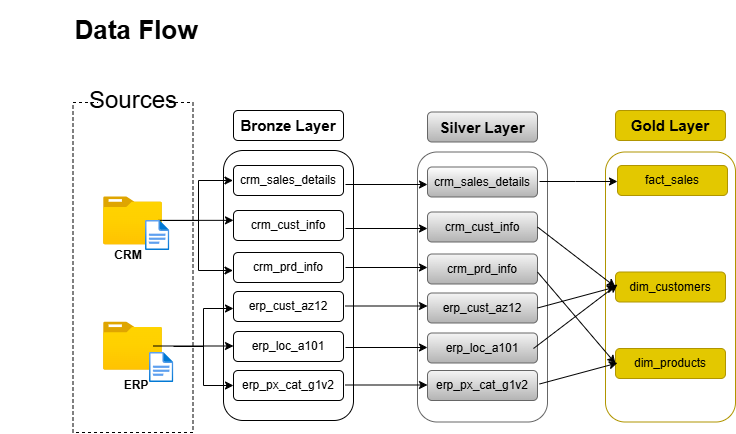

The diagram above was exported from draw.io. Its source (the exported page's mxGraphModel, read from the mxfile embedded in the PNG):
<mxGraphModel dx="1080" dy="549" grid="1" gridSize="4" guides="1" tooltips="1" connect="1" arrows="1" fold="1" page="0" pageScale="1" pageWidth="850" pageHeight="1100" background="light-dark(#FFFFFF,#FFFFFF)" math="0" shadow="0">
  <root>
    <mxCell id="0" />
    <mxCell id="1" parent="0" />
    <mxCell id="fRnNj7hYi1z463XX15HG-1" parent="1" style="rounded=0;whiteSpace=wrap;html=1;fillColor=none;strokeColor=light-dark(#000000,#4D4D4D);fontColor=light-dark(#000000,#000000);dashed=1;" value="" vertex="1">
      <mxGeometry height="330" width="120" x="39.5" y="122" as="geometry" />
    </mxCell>
    <mxCell id="fRnNj7hYi1z463XX15HG-3" parent="1" style="rounded=0;whiteSpace=wrap;html=1;fillColor=light-dark(#FFFFFF,#FFFFFF);fontColor=light-dark(#000000,#000000);strokeColor=none;fontSize=24;" value="Sources" vertex="1">
      <mxGeometry height="40" width="70" x="65" y="100" as="geometry" />
    </mxCell>
    <mxCell id="fRnNj7hYi1z463XX15HG-4" parent="1" style="image;aspect=fixed;html=1;points=[];align=center;fontSize=12;image=img/lib/azure2/general/Folder_Blank.svg;" value="" vertex="1">
      <mxGeometry height="48.69" width="60" x="69.5" y="216" as="geometry" />
    </mxCell>
    <mxCell id="fRnNj7hYi1z463XX15HG-6" parent="1" style="text;html=1;whiteSpace=wrap;strokeColor=none;fillColor=none;align=center;verticalAlign=middle;rounded=0;" value="&lt;span style=&quot;color: light-dark(rgb(0, 0, 0), rgb(0, 0, 0));&quot;&gt;&lt;b&gt;CRM&lt;/b&gt;&lt;/span&gt;" vertex="1">
      <mxGeometry height="30" width="60" x="65" y="260" as="geometry" />
    </mxCell>
    <mxCell id="fRnNj7hYi1z463XX15HG-7" parent="1" style="image;aspect=fixed;html=1;points=[];align=center;fontSize=12;image=img/lib/azure2/general/Folder_Blank.svg;" value="" vertex="1">
      <mxGeometry height="48.69" width="59.99" x="69.51" y="341.31" as="geometry" />
    </mxCell>
    <mxCell id="fRnNj7hYi1z463XX15HG-8" parent="1" style="text;html=1;whiteSpace=wrap;strokeColor=none;fillColor=none;align=center;verticalAlign=middle;rounded=0;" value="&lt;span style=&quot;color: light-dark(rgb(0, 0, 0), rgb(0, 0, 0));&quot;&gt;&lt;b&gt;ERP&lt;/b&gt;&lt;/span&gt;" vertex="1">
      <mxGeometry height="30" width="60" x="72.5" y="390" as="geometry" />
    </mxCell>
    <mxCell id="fRnNj7hYi1z463XX15HG-11" parent="1" style="rounded=1;whiteSpace=wrap;html=1;fillColor=none;strokeColor=light-dark(#000000,#FFCC99);" value="" vertex="1">
      <mxGeometry height="270" width="130" x="190" y="170" as="geometry" />
    </mxCell>
    <mxCell id="fRnNj7hYi1z463XX15HG-13" edge="1" parent="1" source="fRnNj7hYi1z463XX15HG-11" style="edgeStyle=orthogonalEdgeStyle;rounded=0;orthogonalLoop=1;jettySize=auto;html=1;innerLoopWaypoints=1;exitX=0.5;exitY=1;exitDx=0;exitDy=0;" target="fRnNj7hYi1z463XX15HG-11">
      <mxGeometry relative="1" as="geometry" />
    </mxCell>
    <mxCell id="fRnNj7hYi1z463XX15HG-14" parent="1" style="rounded=1;whiteSpace=wrap;html=1;fillColor=light-dark(#FFFFFF,#FFCC99);fontColor=light-dark(#000000,#000000);" value="&lt;font style=&quot;font-size: 15px;&quot;&gt;&lt;b&gt;Bronze Layer&lt;/b&gt;&lt;/font&gt;" vertex="1">
      <mxGeometry height="30" width="110" x="200" y="130" as="geometry" />
    </mxCell>
    <mxCell id="fRnNj7hYi1z463XX15HG-15" parent="1" style="rounded=1;whiteSpace=wrap;html=1;fillColor=light-dark(#FFFFFF,#FFCC99);fontColor=light-dark(#000000,#000000);" value="crm_sales_details" vertex="1">
      <mxGeometry height="30" width="110" x="200" y="185" as="geometry" />
    </mxCell>
    <mxCell id="fRnNj7hYi1z463XX15HG-16" parent="1" style="rounded=1;whiteSpace=wrap;html=1;fillColor=light-dark(#FFFFFF,#FFCC99);fontColor=light-dark(#000000,#000000);" value="crm_cust_info" vertex="1">
      <mxGeometry height="30" width="110" x="200" y="230" as="geometry" />
    </mxCell>
    <mxCell id="fRnNj7hYi1z463XX15HG-17" parent="1" style="rounded=1;whiteSpace=wrap;html=1;fillColor=light-dark(#FFFFFF,#FFCC99);fontColor=light-dark(#000000,#000000);" value="crm_prd_info" vertex="1">
      <mxGeometry height="30" width="110" x="200" y="272" as="geometry" />
    </mxCell>
    <mxCell id="fRnNj7hYi1z463XX15HG-18" parent="1" style="rounded=1;whiteSpace=wrap;html=1;fillColor=light-dark(#FFFFFF,#FFCC99);fontColor=light-dark(#000000,#000000);" value="erp_cust_az12" vertex="1">
      <mxGeometry height="30" width="110" x="200" y="311" as="geometry" />
    </mxCell>
    <mxCell id="fRnNj7hYi1z463XX15HG-19" parent="1" style="rounded=1;whiteSpace=wrap;html=1;fillColor=light-dark(#FFFFFF,#FFCC99);fontColor=light-dark(#000000,#000000);" value="erp_loc_a101" vertex="1">
      <mxGeometry height="30" width="110" x="200" y="351" as="geometry" />
    </mxCell>
    <mxCell id="fRnNj7hYi1z463XX15HG-20" parent="1" style="rounded=1;whiteSpace=wrap;html=1;fillColor=light-dark(#FFFFFF,#FFCC99);fontColor=light-dark(#000000,#000000);" value="erp_px_cat_g1v2" vertex="1">
      <mxGeometry height="30" width="110" x="200" y="390" as="geometry" />
    </mxCell>
    <mxCell id="fRnNj7hYi1z463XX15HG-28" edge="1" parent="1" style="endArrow=classic;html=1;rounded=0;strokeColor=light-dark(#000000,#000000);entryX=0;entryY=0.25;entryDx=0;entryDy=0;" value="">
      <mxGeometry height="50" relative="1" width="50" as="geometry">
        <Array as="points" />
        <mxPoint x="125" y="239.85" as="sourcePoint" />
        <mxPoint x="200" y="239.85" as="targetPoint" />
      </mxGeometry>
    </mxCell>
    <mxCell id="fRnNj7hYi1z463XX15HG-29" edge="1" parent="1" style="endArrow=classic;html=1;rounded=0;strokeColor=light-dark(#000000,#000000);edgeStyle=elbowEdgeStyle;" value="">
      <mxGeometry height="50" relative="1" width="50" as="geometry">
        <mxPoint x="129.5" y="240" as="sourcePoint" />
        <mxPoint x="199.5" y="200" as="targetPoint" />
      </mxGeometry>
    </mxCell>
    <mxCell id="fRnNj7hYi1z463XX15HG-30" edge="1" parent="1" style="endArrow=classic;html=1;rounded=0;strokeColor=light-dark(#000000,#000000);edgeStyle=elbowEdgeStyle;" value="">
      <mxGeometry height="50" relative="1" width="50" as="geometry">
        <mxPoint x="129.5" y="240" as="sourcePoint" />
        <mxPoint x="199.5" y="290" as="targetPoint" />
      </mxGeometry>
    </mxCell>
    <mxCell id="fRnNj7hYi1z463XX15HG-34" edge="1" parent="1" style="endArrow=classic;html=1;rounded=0;strokeColor=light-dark(#000000,#000000);" value="">
      <mxGeometry height="50" relative="1" width="50" as="geometry">
        <mxPoint x="120" y="365.5" as="sourcePoint" />
        <mxPoint x="200" y="365.5" as="targetPoint" />
      </mxGeometry>
    </mxCell>
    <mxCell id="fRnNj7hYi1z463XX15HG-35" edge="1" parent="1" style="endArrow=classic;html=1;rounded=0;strokeColor=light-dark(#000000,#000000);edgeStyle=elbowEdgeStyle;" value="">
      <mxGeometry height="50" relative="1" width="50" as="geometry">
        <mxPoint x="140" y="366" as="sourcePoint" />
        <mxPoint x="200" y="328" as="targetPoint" />
      </mxGeometry>
    </mxCell>
    <mxCell id="fRnNj7hYi1z463XX15HG-37" edge="1" parent="1" style="endArrow=classic;html=1;rounded=0;strokeColor=light-dark(#000000,#000000);edgeStyle=elbowEdgeStyle;" target="fRnNj7hYi1z463XX15HG-20" value="">
      <mxGeometry height="50" relative="1" width="50" as="geometry">
        <Array as="points">
          <mxPoint x="170" y="370" />
          <mxPoint x="160" y="380" />
        </Array>
        <mxPoint x="170" y="362.9" as="sourcePoint" />
        <mxPoint x="200" y="405.65" as="targetPoint" />
      </mxGeometry>
    </mxCell>
    <mxCell id="fRnNj7hYi1z463XX15HG-40" parent="1" style="rounded=1;whiteSpace=wrap;html=1;strokeColor=light-dark(#FFFFFF,#FFFFFF);fillColor=none;" value="&lt;font style=&quot;font-size: 26px;&quot;&gt;&lt;b style=&quot;color: light-dark(rgb(0, 0, 0), rgb(0, 0, 0));&quot;&gt;Data Flow&lt;/b&gt;&lt;/font&gt;" vertex="1">
      <mxGeometry height="60" width="270" x="-32.5" y="20" as="geometry" />
    </mxCell>
    <mxCell id="hniCGMkmHTk85XAmsev1-1" parent="1" style="rounded=1;whiteSpace=wrap;html=1;fillColor=none;strokeColor=light-dark(#666666,#B3B3B3);gradientColor=#b3b3b3;" value="" vertex="1">
      <mxGeometry height="270" width="130" x="384" y="171.5" as="geometry" />
    </mxCell>
    <mxCell id="hniCGMkmHTk85XAmsev1-2" edge="1" parent="1" source="hniCGMkmHTk85XAmsev1-1" style="edgeStyle=orthogonalEdgeStyle;rounded=0;orthogonalLoop=1;jettySize=auto;html=1;innerLoopWaypoints=1;exitX=0.5;exitY=1;exitDx=0;exitDy=0;strokeColor=light-dark(#666666,#B3B3B3);fillColor=#f5f5f5;gradientColor=#b3b3b3;" target="hniCGMkmHTk85XAmsev1-1">
      <mxGeometry relative="1" as="geometry" />
    </mxCell>
    <mxCell id="hniCGMkmHTk85XAmsev1-3" parent="1" style="rounded=1;whiteSpace=wrap;html=1;fillColor=light-dark(#F5F5F5,#E6E6E6);strokeColor=light-dark(#666666,#FCFCFC);gradientColor=#b3b3b3;fontColor=light-dark(#000000,#1A1A1A);" value="&lt;font style=&quot;font-size: 15px;&quot;&gt;&lt;b&gt;Silver Layer&lt;/b&gt;&lt;/font&gt;" vertex="1">
      <mxGeometry height="30" width="110" x="394" y="131.5" as="geometry" />
    </mxCell>
    <mxCell id="hniCGMkmHTk85XAmsev1-4" parent="1" style="rounded=1;whiteSpace=wrap;html=1;fillColor=light-dark(#FFFFFF,#E6E6E6);strokeColor=light-dark(#666666,#B3B3B3);gradientColor=#b3b3b3;fontColor=light-dark(#000000,#1A1A1A);" value="crm_sales_details" vertex="1">
      <mxGeometry height="30" width="110" x="394" y="186.5" as="geometry" />
    </mxCell>
    <mxCell id="hniCGMkmHTk85XAmsev1-5" parent="1" style="rounded=1;whiteSpace=wrap;html=1;fillColor=light-dark(#F5F5F5,#E6E6E6);strokeColor=light-dark(#666666,#B3B3B3);gradientColor=#b3b3b3;fontColor=light-dark(#000000,#1A1A1A);" value="crm_cust_info" vertex="1">
      <mxGeometry height="30" width="110" x="394" y="231.5" as="geometry" />
    </mxCell>
    <mxCell id="hniCGMkmHTk85XAmsev1-6" parent="1" style="rounded=1;whiteSpace=wrap;html=1;fillColor=light-dark(#F5F5F5,#E6E6E6);strokeColor=light-dark(#666666,#B3B3B3);gradientColor=#b3b3b3;fontColor=light-dark(#000000,#1A1A1A);" value="crm_prd_info" vertex="1">
      <mxGeometry height="30" width="110" x="394" y="273.5" as="geometry" />
    </mxCell>
    <mxCell id="hniCGMkmHTk85XAmsev1-7" parent="1" style="rounded=1;whiteSpace=wrap;html=1;fillColor=light-dark(#F5F5F5,#E6E6E6);strokeColor=light-dark(#666666,#B3B3B3);gradientColor=#b3b3b3;fontColor=light-dark(#000000,#1A1A1A);" value="erp_cust_az12" vertex="1">
      <mxGeometry height="30" width="110" x="394" y="312.5" as="geometry" />
    </mxCell>
    <mxCell id="hniCGMkmHTk85XAmsev1-8" parent="1" style="rounded=1;whiteSpace=wrap;html=1;fillColor=light-dark(#F5F5F5,#E6E6E6);strokeColor=light-dark(#666666,#B3B3B3);gradientColor=#b3b3b3;fontColor=light-dark(#000000,#1A1A1A);" value="erp_loc_a101" vertex="1">
      <mxGeometry height="30" width="110" x="394" y="352.5" as="geometry" />
    </mxCell>
    <mxCell id="hniCGMkmHTk85XAmsev1-9" parent="1" style="rounded=1;whiteSpace=wrap;html=1;fillColor=light-dark(#F5F5F5,#E6E6E6);strokeColor=light-dark(#666666,#B3B3B3);gradientColor=#b3b3b3;fontColor=light-dark(#000000,#1A1A1A);" value="erp_px_cat_g1v2" vertex="1">
      <mxGeometry height="30" width="110" x="394" y="390" as="geometry" />
    </mxCell>
    <mxCell id="hniCGMkmHTk85XAmsev1-10" edge="1" parent="1" style="endArrow=classic;html=1;rounded=0;strokeColor=light-dark(#000000,#000000);" value="">
      <mxGeometry height="50" relative="1" width="50" as="geometry">
        <mxPoint x="312" y="204" as="sourcePoint" />
        <mxPoint x="394" y="204" as="targetPoint" />
      </mxGeometry>
    </mxCell>
    <mxCell id="hniCGMkmHTk85XAmsev1-11" edge="1" parent="1" style="endArrow=classic;html=1;rounded=0;strokeColor=light-dark(#000000,#000000);" value="">
      <mxGeometry height="50" relative="1" width="50" as="geometry">
        <mxPoint x="312" y="248" as="sourcePoint" />
        <mxPoint x="394" y="248" as="targetPoint" />
      </mxGeometry>
    </mxCell>
    <mxCell id="hniCGMkmHTk85XAmsev1-12" edge="1" parent="1" style="endArrow=classic;html=1;rounded=0;strokeColor=light-dark(#000000,#000000);" value="">
      <mxGeometry height="50" relative="1" width="50" as="geometry">
        <mxPoint x="312" y="287" as="sourcePoint" />
        <mxPoint x="394" y="287" as="targetPoint" />
      </mxGeometry>
    </mxCell>
    <mxCell id="hniCGMkmHTk85XAmsev1-13" edge="1" parent="1" style="endArrow=classic;html=1;rounded=0;strokeColor=light-dark(#000000,#000000);" value="">
      <mxGeometry height="50" relative="1" width="50" as="geometry">
        <mxPoint x="312" y="325.5" as="sourcePoint" />
        <mxPoint x="394" y="325.5" as="targetPoint" />
      </mxGeometry>
    </mxCell>
    <mxCell id="hniCGMkmHTk85XAmsev1-14" edge="1" parent="1" style="endArrow=classic;html=1;rounded=0;strokeColor=light-dark(#000000,#000000);" value="">
      <mxGeometry height="50" relative="1" width="50" as="geometry">
        <mxPoint x="312" y="367" as="sourcePoint" />
        <mxPoint x="394" y="367" as="targetPoint" />
      </mxGeometry>
    </mxCell>
    <mxCell id="hniCGMkmHTk85XAmsev1-15" edge="1" parent="1" style="endArrow=classic;html=1;rounded=0;strokeColor=light-dark(#000000,#000000);" value="">
      <mxGeometry height="50" relative="1" width="50" as="geometry">
        <mxPoint x="312" y="404.5" as="sourcePoint" />
        <mxPoint x="394" y="404.5" as="targetPoint" />
      </mxGeometry>
    </mxCell>
    <mxCell id="ufbxdiLPY41Jvv7swZaa-1" parent="1" style="rounded=1;whiteSpace=wrap;html=1;fillColor=none;strokeColor=light-dark(#B09500,#FCD300);fontColor=light-dark(#000000,#000000);" value="" vertex="1">
      <mxGeometry height="270" width="130" x="572" y="171.5" as="geometry" />
    </mxCell>
    <mxCell id="ufbxdiLPY41Jvv7swZaa-2" edge="1" parent="1" source="ufbxdiLPY41Jvv7swZaa-1" style="edgeStyle=orthogonalEdgeStyle;rounded=0;orthogonalLoop=1;jettySize=auto;html=1;innerLoopWaypoints=1;exitX=0.5;exitY=1;exitDx=0;exitDy=0;strokeColor=light-dark(#B09500,#FCD300);fillColor=#e3c800;fontColor=light-dark(#000000,#000000);" target="ufbxdiLPY41Jvv7swZaa-1">
      <mxGeometry relative="1" as="geometry" />
    </mxCell>
    <mxCell id="ufbxdiLPY41Jvv7swZaa-3" parent="1" style="rounded=1;whiteSpace=wrap;html=1;fillColor=#e3c800;strokeColor=light-dark(#B09500,#FCD300);fontColor=light-dark(#000000,#000000);" value="&lt;font style=&quot;font-size: 15px;&quot;&gt;&lt;b&gt;Gold Layer&lt;/b&gt;&lt;/font&gt;" vertex="1">
      <mxGeometry height="30" width="110" x="582" y="130" as="geometry" />
    </mxCell>
    <mxCell id="ufbxdiLPY41Jvv7swZaa-4" parent="1" style="rounded=1;whiteSpace=wrap;html=1;fillColor=#e3c800;strokeColor=light-dark(#B09500,#FCD300);fontColor=light-dark(#000000,#000000);" value="&lt;span style=&quot;color: light-dark(rgb(0, 0, 0), rgb(0, 0, 0));&quot;&gt;fact_sales&lt;/span&gt;" vertex="1">
      <mxGeometry height="30" width="110" x="584" y="185" as="geometry" />
    </mxCell>
    <mxCell id="ufbxdiLPY41Jvv7swZaa-5" parent="1" style="rounded=1;whiteSpace=wrap;html=1;fillColor=#e3c800;strokeColor=light-dark(#B09500,#FCD300);fontColor=light-dark(#000000,#000000);" value="dim_customers" vertex="1">
      <mxGeometry height="30" width="110" x="582" y="291.5" as="geometry" />
    </mxCell>
    <mxCell id="ufbxdiLPY41Jvv7swZaa-6" parent="1" style="rounded=1;whiteSpace=wrap;html=1;fillColor=#e3c800;strokeColor=light-dark(#B09500,#FCD300);fontColor=light-dark(#000000,#000000);" value="dim_products" vertex="1">
      <mxGeometry height="30" width="110" x="582" y="368" as="geometry" />
    </mxCell>
    <mxCell id="ufbxdiLPY41Jvv7swZaa-10" edge="1" parent="1" style="endArrow=classic;html=1;rounded=0;strokeColor=light-dark(#000000,#000000);" value="">
      <mxGeometry height="50" relative="1" width="50" as="geometry">
        <Array as="points">
          <mxPoint x="542" y="201" />
        </Array>
        <mxPoint x="506" y="201" as="sourcePoint" />
        <mxPoint x="584" y="201" as="targetPoint" />
      </mxGeometry>
    </mxCell>
    <mxCell id="ufbxdiLPY41Jvv7swZaa-12" edge="1" parent="1" source="hniCGMkmHTk85XAmsev1-5" style="endArrow=classic;html=1;rounded=0;strokeColor=light-dark(#000000,#000000);entryX=0;entryY=0.5;entryDx=0;entryDy=0;exitX=1;exitY=0.5;exitDx=0;exitDy=0;" target="ufbxdiLPY41Jvv7swZaa-5" value="">
      <mxGeometry height="50" relative="1" width="50" as="geometry">
        <Array as="points" />
        <mxPoint x="528" y="232" as="sourcePoint" />
        <mxPoint x="582" y="245" as="targetPoint" />
      </mxGeometry>
    </mxCell>
    <mxCell id="ufbxdiLPY41Jvv7swZaa-13" edge="1" parent="1" source="hniCGMkmHTk85XAmsev1-7" style="endArrow=classic;html=1;rounded=0;strokeColor=light-dark(#000000,#000000);exitX=1;exitY=0.5;exitDx=0;exitDy=0;entryX=0;entryY=0.5;entryDx=0;entryDy=0;" target="ufbxdiLPY41Jvv7swZaa-5" value="">
      <mxGeometry height="50" relative="1" width="50" as="geometry">
        <Array as="points" />
        <mxPoint x="506" y="327" as="sourcePoint" />
        <mxPoint x="576" y="320" as="targetPoint" />
      </mxGeometry>
    </mxCell>
    <mxCell id="ufbxdiLPY41Jvv7swZaa-14" edge="1" parent="1" style="endArrow=classic;html=1;rounded=0;strokeColor=light-dark(#000000,#000000);" value="">
      <mxGeometry height="50" relative="1" width="50" as="geometry">
        <Array as="points" />
        <mxPoint x="500" y="368" as="sourcePoint" />
        <mxPoint x="584" y="304" as="targetPoint" />
      </mxGeometry>
    </mxCell>
    <mxCell id="ufbxdiLPY41Jvv7swZaa-15" edge="1" parent="1" style="endArrow=classic;html=1;rounded=0;strokeColor=light-dark(#000000,#000000);entryX=0;entryY=0.5;entryDx=0;entryDy=0;" target="ufbxdiLPY41Jvv7swZaa-6" value="">
      <mxGeometry height="50" relative="1" width="50" as="geometry">
        <Array as="points" />
        <mxPoint x="504" y="291.5" as="sourcePoint" />
        <mxPoint x="572" y="367.5" as="targetPoint" />
      </mxGeometry>
    </mxCell>
    <mxCell id="ufbxdiLPY41Jvv7swZaa-16" edge="1" parent="1" style="endArrow=classic;html=1;rounded=0;strokeColor=light-dark(#000000,#000000);exitX=1;exitY=0.5;exitDx=0;exitDy=0;entryX=0;entryY=0.5;entryDx=0;entryDy=0;" value="">
      <mxGeometry height="50" relative="1" width="50" as="geometry">
        <Array as="points" />
        <mxPoint x="506" y="403.5" as="sourcePoint" />
        <mxPoint x="584" y="382.5" as="targetPoint" />
      </mxGeometry>
    </mxCell>
    <mxCell id="ufbxdiLPY41Jvv7swZaa-21" parent="1" style="image;aspect=fixed;html=1;points=[];align=center;fontSize=12;image=img/lib/azure2/general/File.svg;" value="" vertex="1">
      <mxGeometry height="30" width="24.35" x="112" y="240" as="geometry" />
    </mxCell>
    <mxCell id="ufbxdiLPY41Jvv7swZaa-22" parent="1" style="image;aspect=fixed;html=1;points=[];align=center;fontSize=12;image=img/lib/azure2/general/File.svg;" value="" vertex="1">
      <mxGeometry height="30" width="24.35" x="116" y="372" as="geometry" />
    </mxCell>
  </root>
</mxGraphModel>